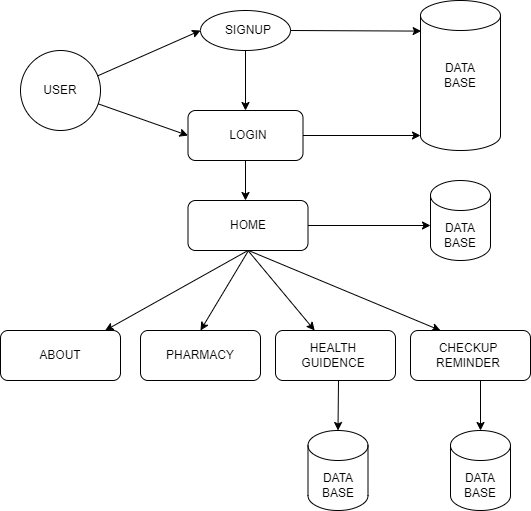

The diagram above was exported from draw.io. Its source (the exported page's mxGraphModel, read from the mxfile embedded in the PNG):
<mxGraphModel dx="746" dy="393" grid="1" gridSize="10" guides="1" tooltips="1" connect="1" arrows="1" fold="1" page="1" pageScale="1" pageWidth="850" pageHeight="1100" math="0" shadow="0">
  <root>
    <mxCell id="0" />
    <mxCell id="1" parent="0" />
    <mxCell id="2" value="" style="ellipse;whiteSpace=wrap;html=1;" parent="1" vertex="1">
      <mxGeometry x="290" y="30" width="90" height="40" as="geometry" />
    </mxCell>
    <mxCell id="5" value="" style="endArrow=classic;html=1;exitX=0.5;exitY=1;exitDx=0;exitDy=0;entryX=0.5;entryY=0;entryDx=0;entryDy=0;" parent="1" source="2" target="6" edge="1">
      <mxGeometry width="50" height="50" relative="1" as="geometry">
        <mxPoint x="370" y="270" as="sourcePoint" />
        <mxPoint x="335" y="140" as="targetPoint" />
      </mxGeometry>
    </mxCell>
    <mxCell id="6" value="" style="rounded=1;whiteSpace=wrap;html=1;" parent="1" vertex="1">
      <mxGeometry x="277.5" y="130" width="115" height="50" as="geometry" />
    </mxCell>
    <mxCell id="12" value="" style="ellipse;whiteSpace=wrap;html=1;aspect=fixed;" parent="1" vertex="1">
      <mxGeometry x="110" y="70" width="80" height="80" as="geometry" />
    </mxCell>
    <mxCell id="13" value="" style="shape=cylinder3;whiteSpace=wrap;html=1;boundedLbl=1;backgroundOutline=1;size=15;" parent="1" vertex="1">
      <mxGeometry x="510" y="20" width="80" height="150" as="geometry" />
    </mxCell>
    <mxCell id="14" value="" style="endArrow=classic;html=1;exitX=1;exitY=0.5;exitDx=0;exitDy=0;entryX=0.008;entryY=0.204;entryDx=0;entryDy=0;entryPerimeter=0;" parent="1" source="2" target="13" edge="1">
      <mxGeometry width="50" height="50" relative="1" as="geometry">
        <mxPoint x="430" y="80" as="sourcePoint" />
        <mxPoint x="540" y="70" as="targetPoint" />
      </mxGeometry>
    </mxCell>
    <mxCell id="15" value="" style="endArrow=classic;html=1;exitX=1;exitY=0.5;exitDx=0;exitDy=0;entryX=0;entryY=1;entryDx=0;entryDy=-15;entryPerimeter=0;" parent="1" source="6" target="13" edge="1">
      <mxGeometry width="50" height="50" relative="1" as="geometry">
        <mxPoint x="440" y="180" as="sourcePoint" />
        <mxPoint x="490" y="130" as="targetPoint" />
      </mxGeometry>
    </mxCell>
    <mxCell id="16" value="" style="endArrow=classic;html=1;exitX=0.5;exitY=1;exitDx=0;exitDy=0;" parent="1" source="6" edge="1">
      <mxGeometry width="50" height="50" relative="1" as="geometry">
        <mxPoint x="360" y="270" as="sourcePoint" />
        <mxPoint x="335" y="220" as="targetPoint" />
      </mxGeometry>
    </mxCell>
    <mxCell id="17" value="" style="rounded=1;whiteSpace=wrap;html=1;" parent="1" vertex="1">
      <mxGeometry x="277.5" y="220" width="120" height="50" as="geometry" />
    </mxCell>
    <mxCell id="19" value="" style="shape=cylinder3;whiteSpace=wrap;html=1;boundedLbl=1;backgroundOutline=1;size=15;" parent="1" vertex="1">
      <mxGeometry x="520" y="200" width="60" height="80" as="geometry" />
    </mxCell>
    <mxCell id="23" value="" style="endArrow=classic;html=1;exitX=1;exitY=0.5;exitDx=0;exitDy=0;" parent="1" source="17" edge="1">
      <mxGeometry width="50" height="50" relative="1" as="geometry">
        <mxPoint x="470" y="300" as="sourcePoint" />
        <mxPoint x="520" y="245" as="targetPoint" />
      </mxGeometry>
    </mxCell>
    <mxCell id="25" value="" style="rounded=1;whiteSpace=wrap;html=1;" parent="1" vertex="1">
      <mxGeometry x="90" y="350" width="120" height="50" as="geometry" />
    </mxCell>
    <mxCell id="26" value="" style="rounded=1;whiteSpace=wrap;html=1;" parent="1" vertex="1">
      <mxGeometry x="365" y="350" width="120" height="50" as="geometry" />
    </mxCell>
    <mxCell id="27" value="" style="rounded=1;whiteSpace=wrap;html=1;" parent="1" vertex="1">
      <mxGeometry x="500" y="350" width="120" height="50" as="geometry" />
    </mxCell>
    <mxCell id="28" value="" style="endArrow=classic;html=1;exitX=0.5;exitY=1;exitDx=0;exitDy=0;" parent="1" source="17" target="25" edge="1">
      <mxGeometry width="50" height="50" relative="1" as="geometry">
        <mxPoint x="360" y="250" as="sourcePoint" />
        <mxPoint x="410" y="200" as="targetPoint" />
      </mxGeometry>
    </mxCell>
    <mxCell id="29" value="" style="endArrow=classic;html=1;exitX=0.5;exitY=1;exitDx=0;exitDy=0;" parent="1" source="17" target="26" edge="1">
      <mxGeometry width="50" height="50" relative="1" as="geometry">
        <mxPoint x="360" y="310" as="sourcePoint" />
        <mxPoint x="410" y="260" as="targetPoint" />
      </mxGeometry>
    </mxCell>
    <mxCell id="30" value="" style="endArrow=classic;html=1;entryX=0.25;entryY=0;entryDx=0;entryDy=0;" parent="1" target="27" edge="1">
      <mxGeometry width="50" height="50" relative="1" as="geometry">
        <mxPoint x="338" y="270" as="sourcePoint" />
        <mxPoint x="410" y="260" as="targetPoint" />
      </mxGeometry>
    </mxCell>
    <mxCell id="31" value="" style="rounded=1;whiteSpace=wrap;html=1;" parent="1" vertex="1">
      <mxGeometry x="230" y="350" width="120" height="50" as="geometry" />
    </mxCell>
    <mxCell id="32" value="" style="endArrow=classic;html=1;entryX=0.5;entryY=0;entryDx=0;entryDy=0;" parent="1" target="31" edge="1">
      <mxGeometry width="50" height="50" relative="1" as="geometry">
        <mxPoint x="338" y="270" as="sourcePoint" />
        <mxPoint x="410" y="250" as="targetPoint" />
      </mxGeometry>
    </mxCell>
    <mxCell id="36" value="" style="shape=cylinder3;whiteSpace=wrap;html=1;boundedLbl=1;backgroundOutline=1;size=15;" parent="1" vertex="1">
      <mxGeometry x="397.5" y="450" width="60" height="80" as="geometry" />
    </mxCell>
    <mxCell id="37" value="" style="shape=cylinder3;whiteSpace=wrap;html=1;boundedLbl=1;backgroundOutline=1;size=15;" parent="1" vertex="1">
      <mxGeometry x="540" y="450" width="60" height="80" as="geometry" />
    </mxCell>
    <mxCell id="39" value="" style="endArrow=classic;html=1;entryX=0.5;entryY=0;entryDx=0;entryDy=0;entryPerimeter=0;" parent="1" target="36" edge="1">
      <mxGeometry width="50" height="50" relative="1" as="geometry">
        <mxPoint x="428" y="400" as="sourcePoint" />
        <mxPoint x="410" y="330" as="targetPoint" />
      </mxGeometry>
    </mxCell>
    <mxCell id="42" value="" style="endArrow=classic;html=1;" parent="1" target="37" edge="1">
      <mxGeometry width="50" height="50" relative="1" as="geometry">
        <mxPoint x="570" y="400" as="sourcePoint" />
        <mxPoint x="410" y="330" as="targetPoint" />
      </mxGeometry>
    </mxCell>
    <mxCell id="43" value="USER" style="text;strokeColor=none;align=center;fillColor=none;html=1;verticalAlign=middle;whiteSpace=wrap;rounded=0;" parent="1" vertex="1">
      <mxGeometry x="120" y="95" width="60" height="30" as="geometry" />
    </mxCell>
    <mxCell id="44" value="LOGIN" style="text;strokeColor=none;align=center;fillColor=none;html=1;verticalAlign=middle;whiteSpace=wrap;rounded=0;" parent="1" vertex="1">
      <mxGeometry x="307.5" y="140" width="60" height="30" as="geometry" />
    </mxCell>
    <mxCell id="46" value="HOME" style="text;strokeColor=none;align=center;fillColor=none;html=1;verticalAlign=middle;whiteSpace=wrap;rounded=0;" parent="1" vertex="1">
      <mxGeometry x="307.5" y="230" width="60" height="30" as="geometry" />
    </mxCell>
    <mxCell id="47" value="ABOUT" style="text;strokeColor=none;align=center;fillColor=none;html=1;verticalAlign=middle;whiteSpace=wrap;rounded=0;" parent="1" vertex="1">
      <mxGeometry x="120" y="360" width="60" height="30" as="geometry" />
    </mxCell>
    <mxCell id="48" value="PHARMACY" style="text;strokeColor=none;align=center;fillColor=none;html=1;verticalAlign=middle;whiteSpace=wrap;rounded=0;" parent="1" vertex="1">
      <mxGeometry x="260" y="360" width="60" height="30" as="geometry" />
    </mxCell>
    <mxCell id="49" value="HEALTH&lt;br&gt;GUIDENCE" style="text;strokeColor=none;align=center;fillColor=none;html=1;verticalAlign=middle;whiteSpace=wrap;rounded=0;" parent="1" vertex="1">
      <mxGeometry x="392.5" y="360" width="60" height="30" as="geometry" />
    </mxCell>
    <mxCell id="50" value="CHECKUP&lt;br&gt;REMINDER" style="text;strokeColor=none;align=center;fillColor=none;html=1;verticalAlign=middle;whiteSpace=wrap;rounded=0;" parent="1" vertex="1">
      <mxGeometry x="528" y="360" width="60" height="30" as="geometry" />
    </mxCell>
    <mxCell id="51" value="DATA&lt;br&gt;BASE" style="text;strokeColor=none;align=center;fillColor=none;html=1;verticalAlign=middle;whiteSpace=wrap;rounded=0;" parent="1" vertex="1">
      <mxGeometry x="520" y="80" width="60" height="30" as="geometry" />
    </mxCell>
    <mxCell id="52" value="DATA&lt;br&gt;BASE" style="text;strokeColor=none;align=center;fillColor=none;html=1;verticalAlign=middle;whiteSpace=wrap;rounded=0;" parent="1" vertex="1">
      <mxGeometry x="520" y="240" width="60" height="30" as="geometry" />
    </mxCell>
    <mxCell id="53" value="DATA&lt;br&gt;BASE" style="text;strokeColor=none;align=center;fillColor=none;html=1;verticalAlign=middle;whiteSpace=wrap;rounded=0;" parent="1" vertex="1">
      <mxGeometry x="397.5" y="490" width="60" height="30" as="geometry" />
    </mxCell>
    <mxCell id="54" value="DATA&lt;br&gt;BASE" style="text;strokeColor=none;align=center;fillColor=none;html=1;verticalAlign=middle;whiteSpace=wrap;rounded=0;" parent="1" vertex="1">
      <mxGeometry x="540" y="490" width="60" height="30" as="geometry" />
    </mxCell>
    <mxCell id="57" value="" style="endArrow=classic;html=1;entryX=0;entryY=0.5;entryDx=0;entryDy=0;exitX=0.962;exitY=0.318;exitDx=0;exitDy=0;exitPerimeter=0;" parent="1" source="12" target="2" edge="1">
      <mxGeometry width="50" height="50" relative="1" as="geometry">
        <mxPoint x="190" y="90" as="sourcePoint" />
        <mxPoint x="490" y="180" as="targetPoint" />
      </mxGeometry>
    </mxCell>
    <mxCell id="59" value="" style="endArrow=classic;html=1;entryX=0;entryY=0.5;entryDx=0;entryDy=0;" parent="1" source="12" target="6" edge="1">
      <mxGeometry width="50" height="50" relative="1" as="geometry">
        <mxPoint x="320" y="210" as="sourcePoint" />
        <mxPoint x="370" y="160" as="targetPoint" />
      </mxGeometry>
    </mxCell>
    <mxCell id="60" value="SIGNUP" style="text;strokeColor=none;align=center;fillColor=none;html=1;verticalAlign=middle;whiteSpace=wrap;rounded=0;" vertex="1" parent="1">
      <mxGeometry x="307.5" y="35" width="60" height="30" as="geometry" />
    </mxCell>
  </root>
</mxGraphModel>